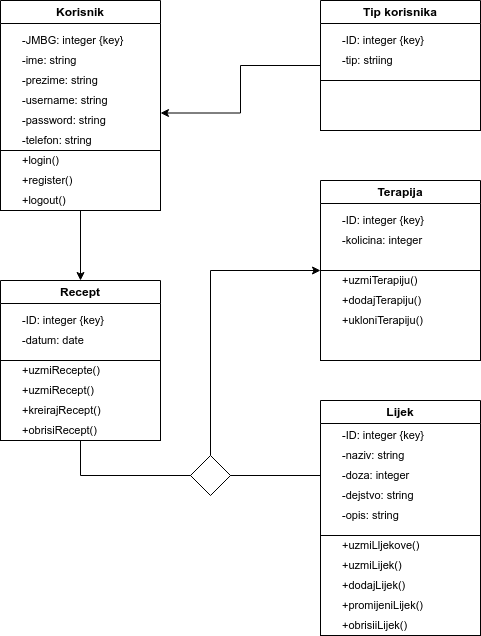

The diagram above was exported from draw.io. Its source (the exported page's mxGraphModel, read from the mxfile embedded in the PNG):
<mxGraphModel dx="1114" dy="562" grid="1" gridSize="10" guides="1" tooltips="1" connect="1" arrows="1" fold="1" page="1" pageScale="1" pageWidth="850" pageHeight="1100" background="#FFFFFF" math="0" shadow="0">
  <root>
    <mxCell id="0" />
    <mxCell id="1" parent="0" />
    <mxCell id="CcQS-1Ek8P0sDJ-V99tE-1" value="Korisnik" style="swimlane;whiteSpace=wrap;html=1;" parent="1" vertex="1">
      <mxGeometry x="160" y="40" width="160" height="150" as="geometry" />
    </mxCell>
    <mxCell id="CcQS-1Ek8P0sDJ-V99tE-11" value="-JMBG: integer {key}" style="text;html=1;align=left;verticalAlign=middle;whiteSpace=wrap;rounded=0;fontFamily=Helvetica;fontSize=11;fontColor=default;labelBackgroundColor=default;" parent="CcQS-1Ek8P0sDJ-V99tE-1" vertex="1">
      <mxGeometry x="20" y="30" width="120" height="20" as="geometry" />
    </mxCell>
    <mxCell id="CcQS-1Ek8P0sDJ-V99tE-12" value="-ime: string" style="text;html=1;align=left;verticalAlign=middle;whiteSpace=wrap;rounded=0;fontFamily=Helvetica;fontSize=11;fontColor=default;labelBackgroundColor=default;" parent="CcQS-1Ek8P0sDJ-V99tE-1" vertex="1">
      <mxGeometry x="20" y="50" width="120" height="20" as="geometry" />
    </mxCell>
    <mxCell id="CcQS-1Ek8P0sDJ-V99tE-13" value="-prezime: string&lt;span style=&quot;color: rgba(0, 0, 0, 0); font-family: monospace; font-size: 0px; text-wrap: nowrap; background-color: rgb(251, 251, 251);&quot;&gt;%3Cm:xGraphModel%3E%3Croot%3E%3CmxCell%20id%3D%220%22%2F%3E%3CmxCell%20id%3D%221%22%20parent%3D%220%22%2F%3E%3CmxCell%20id%3D%222%22%20value%3D%22ime%22%20style%3D%22text%3Bhtml%3D1%3Balign%3Dleft%3BverticalAlign%3Dmiddle%3BwhiteSpace%3Dwrap%3Brounded%3D0%3BfontFamily%3DHelvetica%3BfontSize%3D11%3BfontColor%3Ddefault%3BlabelBackgroundColor%3Ddefault%3B%22%20vertex%3D%221%22%20parent%3D%221%22%3E%3CmxGeometry%20x%3D%22300%22%20y%3D%2290%22%20width%3D%22120%22%20height%3D%2220%22%20as%3D%22geometry%22%2F%3E%3C%2FmxCell%3E%3C%2Froot%3E%3C%2FmxGraphModel%3E:&lt;/span&gt;" style="text;html=1;align=left;verticalAlign=middle;whiteSpace=wrap;rounded=0;fontFamily=Helvetica;fontSize=11;fontColor=default;labelBackgroundColor=default;" parent="CcQS-1Ek8P0sDJ-V99tE-1" vertex="1">
      <mxGeometry x="20" y="70" width="120" height="20" as="geometry" />
    </mxCell>
    <mxCell id="CcQS-1Ek8P0sDJ-V99tE-14" value="-username: string" style="text;html=1;align=left;verticalAlign=middle;whiteSpace=wrap;rounded=0;fontFamily=Helvetica;fontSize=11;fontColor=default;labelBackgroundColor=default;" parent="CcQS-1Ek8P0sDJ-V99tE-1" vertex="1">
      <mxGeometry x="20" y="90" width="120" height="20" as="geometry" />
    </mxCell>
    <mxCell id="CcQS-1Ek8P0sDJ-V99tE-15" value="-password: string" style="text;html=1;align=left;verticalAlign=middle;whiteSpace=wrap;rounded=0;fontFamily=Helvetica;fontSize=11;fontColor=default;labelBackgroundColor=default;" parent="CcQS-1Ek8P0sDJ-V99tE-1" vertex="1">
      <mxGeometry x="20" y="110" width="120" height="20" as="geometry" />
    </mxCell>
    <mxCell id="CcQS-1Ek8P0sDJ-V99tE-16" value="-telefon: string" style="text;html=1;align=left;verticalAlign=middle;whiteSpace=wrap;rounded=0;fontFamily=Helvetica;fontSize=11;fontColor=default;labelBackgroundColor=default;" parent="CcQS-1Ek8P0sDJ-V99tE-1" vertex="1">
      <mxGeometry x="20" y="130" width="120" height="20" as="geometry" />
    </mxCell>
    <mxCell id="ynKuuG3RPpc7D1CKSgus-24" style="edgeStyle=orthogonalEdgeStyle;rounded=0;orthogonalLoop=1;jettySize=auto;html=1;exitX=0;exitY=0.5;exitDx=0;exitDy=0;entryX=0.5;entryY=1;entryDx=0;entryDy=0;endArrow=none;endFill=0;" edge="1" parent="1" source="CcQS-1Ek8P0sDJ-V99tE-2" target="ynKuuG3RPpc7D1CKSgus-14">
      <mxGeometry relative="1" as="geometry" />
    </mxCell>
    <mxCell id="CcQS-1Ek8P0sDJ-V99tE-2" value="Lijek" style="swimlane;whiteSpace=wrap;html=1;" parent="1" vertex="1">
      <mxGeometry x="480" y="440" width="160" height="150" as="geometry" />
    </mxCell>
    <mxCell id="CcQS-1Ek8P0sDJ-V99tE-24" value="-ID: integer {key}" style="text;html=1;align=left;verticalAlign=middle;whiteSpace=wrap;rounded=0;fontFamily=Helvetica;fontSize=11;fontColor=default;labelBackgroundColor=default;" parent="CcQS-1Ek8P0sDJ-V99tE-2" vertex="1">
      <mxGeometry x="20" y="25" width="120" height="20" as="geometry" />
    </mxCell>
    <mxCell id="CcQS-1Ek8P0sDJ-V99tE-25" value="-naziv: string" style="text;html=1;align=left;verticalAlign=middle;whiteSpace=wrap;rounded=0;fontFamily=Helvetica;fontSize=11;fontColor=default;labelBackgroundColor=default;" parent="CcQS-1Ek8P0sDJ-V99tE-2" vertex="1">
      <mxGeometry x="20" y="45" width="120" height="20" as="geometry" />
    </mxCell>
    <mxCell id="CcQS-1Ek8P0sDJ-V99tE-26" value="-doza: integer" style="text;html=1;align=left;verticalAlign=middle;whiteSpace=wrap;rounded=0;fontFamily=Helvetica;fontSize=11;fontColor=default;labelBackgroundColor=default;" parent="CcQS-1Ek8P0sDJ-V99tE-2" vertex="1">
      <mxGeometry x="20" y="65" width="120" height="20" as="geometry" />
    </mxCell>
    <mxCell id="CcQS-1Ek8P0sDJ-V99tE-27" value="-dejstvo: string" style="text;html=1;align=left;verticalAlign=middle;whiteSpace=wrap;rounded=0;fontFamily=Helvetica;fontSize=11;fontColor=default;labelBackgroundColor=default;" parent="CcQS-1Ek8P0sDJ-V99tE-2" vertex="1">
      <mxGeometry x="20" y="85" width="120" height="20" as="geometry" />
    </mxCell>
    <mxCell id="CcQS-1Ek8P0sDJ-V99tE-28" value="-opis: string" style="text;html=1;align=left;verticalAlign=middle;whiteSpace=wrap;rounded=0;fontFamily=Helvetica;fontSize=11;fontColor=default;labelBackgroundColor=default;" parent="CcQS-1Ek8P0sDJ-V99tE-2" vertex="1">
      <mxGeometry x="20" y="105" width="120" height="20" as="geometry" />
    </mxCell>
    <mxCell id="ynKuuG3RPpc7D1CKSgus-28" style="edgeStyle=orthogonalEdgeStyle;rounded=0;orthogonalLoop=1;jettySize=auto;html=1;exitX=0;exitY=0.5;exitDx=0;exitDy=0;entryX=1;entryY=0.75;entryDx=0;entryDy=0;" edge="1" parent="1" source="CcQS-1Ek8P0sDJ-V99tE-3" target="CcQS-1Ek8P0sDJ-V99tE-1">
      <mxGeometry relative="1" as="geometry" />
    </mxCell>
    <mxCell id="CcQS-1Ek8P0sDJ-V99tE-3" value="Tip korisnika" style="swimlane;whiteSpace=wrap;html=1;" parent="1" vertex="1">
      <mxGeometry x="480" y="40" width="160" height="130" as="geometry" />
    </mxCell>
    <mxCell id="CcQS-1Ek8P0sDJ-V99tE-17" value="-ID: integer {key}" style="text;html=1;align=left;verticalAlign=middle;whiteSpace=wrap;rounded=0;fontFamily=Helvetica;fontSize=11;fontColor=default;labelBackgroundColor=default;" parent="CcQS-1Ek8P0sDJ-V99tE-3" vertex="1">
      <mxGeometry x="20" y="30" width="120" height="20" as="geometry" />
    </mxCell>
    <mxCell id="CcQS-1Ek8P0sDJ-V99tE-18" value="-tip: striing" style="text;html=1;align=left;verticalAlign=middle;whiteSpace=wrap;rounded=0;fontFamily=Helvetica;fontSize=11;fontColor=default;labelBackgroundColor=default;" parent="CcQS-1Ek8P0sDJ-V99tE-3" vertex="1">
      <mxGeometry x="20" y="50" width="120" height="20" as="geometry" />
    </mxCell>
    <mxCell id="ynKuuG3RPpc7D1CKSgus-5" value="" style="rounded=0;whiteSpace=wrap;html=1;" vertex="1" parent="CcQS-1Ek8P0sDJ-V99tE-3">
      <mxGeometry y="80" width="160" height="50" as="geometry" />
    </mxCell>
    <mxCell id="ynKuuG3RPpc7D1CKSgus-26" style="edgeStyle=orthogonalEdgeStyle;rounded=0;orthogonalLoop=1;jettySize=auto;html=1;exitX=0;exitY=0.5;exitDx=0;exitDy=0;entryX=0.5;entryY=0;entryDx=0;entryDy=0;startArrow=classic;startFill=1;endArrow=none;endFill=0;" edge="1" parent="1" source="CcQS-1Ek8P0sDJ-V99tE-4" target="ynKuuG3RPpc7D1CKSgus-25">
      <mxGeometry relative="1" as="geometry" />
    </mxCell>
    <mxCell id="CcQS-1Ek8P0sDJ-V99tE-4" value="Terapija" style="swimlane;whiteSpace=wrap;html=1;" parent="1" vertex="1">
      <mxGeometry x="480" y="220" width="160" height="180" as="geometry" />
    </mxCell>
    <mxCell id="CcQS-1Ek8P0sDJ-V99tE-21" value="-ID: integer {key}" style="text;html=1;align=left;verticalAlign=middle;whiteSpace=wrap;rounded=0;fontFamily=Helvetica;fontSize=11;fontColor=default;labelBackgroundColor=default;" parent="CcQS-1Ek8P0sDJ-V99tE-4" vertex="1">
      <mxGeometry x="20" y="30" width="120" height="20" as="geometry" />
    </mxCell>
    <mxCell id="CcQS-1Ek8P0sDJ-V99tE-22" value="-kolicina: integer" style="text;html=1;align=left;verticalAlign=middle;whiteSpace=wrap;rounded=0;fontFamily=Helvetica;fontSize=11;fontColor=default;labelBackgroundColor=default;" parent="CcQS-1Ek8P0sDJ-V99tE-4" vertex="1">
      <mxGeometry x="20" y="50" width="120" height="20" as="geometry" />
    </mxCell>
    <mxCell id="ynKuuG3RPpc7D1CKSgus-4" value="" style="rounded=0;whiteSpace=wrap;html=1;" vertex="1" parent="CcQS-1Ek8P0sDJ-V99tE-4">
      <mxGeometry y="90" width="160" height="90" as="geometry" />
    </mxCell>
    <mxCell id="ynKuuG3RPpc7D1CKSgus-21" value="+uzmiTerapiju()" style="text;html=1;align=left;verticalAlign=middle;whiteSpace=wrap;rounded=0;fontFamily=Helvetica;fontSize=11;fontColor=default;labelBackgroundColor=default;" vertex="1" parent="CcQS-1Ek8P0sDJ-V99tE-4">
      <mxGeometry x="20" y="90" width="120" height="20" as="geometry" />
    </mxCell>
    <mxCell id="ynKuuG3RPpc7D1CKSgus-22" value="+dodajTerapiju()" style="text;html=1;align=left;verticalAlign=middle;whiteSpace=wrap;rounded=0;fontFamily=Helvetica;fontSize=11;fontColor=default;labelBackgroundColor=default;" vertex="1" parent="CcQS-1Ek8P0sDJ-V99tE-4">
      <mxGeometry x="20" y="110" width="120" height="20" as="geometry" />
    </mxCell>
    <mxCell id="ynKuuG3RPpc7D1CKSgus-23" value="+ukloniTerapiju()" style="text;html=1;align=left;verticalAlign=middle;whiteSpace=wrap;rounded=0;fontFamily=Helvetica;fontSize=11;fontColor=default;labelBackgroundColor=default;" vertex="1" parent="CcQS-1Ek8P0sDJ-V99tE-4">
      <mxGeometry x="20" y="130" width="120" height="20" as="geometry" />
    </mxCell>
    <mxCell id="CcQS-1Ek8P0sDJ-V99tE-5" value="Recept" style="swimlane;whiteSpace=wrap;html=1;" parent="1" vertex="1">
      <mxGeometry x="160" y="320" width="160" height="160" as="geometry" />
    </mxCell>
    <mxCell id="CcQS-1Ek8P0sDJ-V99tE-19" value="-ID: integer {key}" style="text;html=1;align=left;verticalAlign=middle;whiteSpace=wrap;rounded=0;fontFamily=Helvetica;fontSize=11;fontColor=default;labelBackgroundColor=default;" parent="CcQS-1Ek8P0sDJ-V99tE-5" vertex="1">
      <mxGeometry x="20" y="30" width="120" height="20" as="geometry" />
    </mxCell>
    <mxCell id="CcQS-1Ek8P0sDJ-V99tE-20" value="-datum: date" style="text;html=1;align=left;verticalAlign=middle;whiteSpace=wrap;rounded=0;fontFamily=Helvetica;fontSize=11;fontColor=default;labelBackgroundColor=default;" parent="CcQS-1Ek8P0sDJ-V99tE-5" vertex="1">
      <mxGeometry x="20" y="50" width="120" height="20" as="geometry" />
    </mxCell>
    <mxCell id="ynKuuG3RPpc7D1CKSgus-2" value="" style="rounded=0;whiteSpace=wrap;html=1;" vertex="1" parent="CcQS-1Ek8P0sDJ-V99tE-5">
      <mxGeometry y="80" width="160" height="80" as="geometry" />
    </mxCell>
    <mxCell id="ynKuuG3RPpc7D1CKSgus-11" value="+uzmiRecepte()" style="text;html=1;align=left;verticalAlign=middle;whiteSpace=wrap;rounded=0;fontFamily=Helvetica;fontSize=11;fontColor=default;labelBackgroundColor=default;" vertex="1" parent="CcQS-1Ek8P0sDJ-V99tE-5">
      <mxGeometry x="20" y="80" width="120" height="20" as="geometry" />
    </mxCell>
    <mxCell id="ynKuuG3RPpc7D1CKSgus-12" value="+uzmiRecept()" style="text;html=1;align=left;verticalAlign=middle;whiteSpace=wrap;rounded=0;fontFamily=Helvetica;fontSize=11;fontColor=default;labelBackgroundColor=default;" vertex="1" parent="CcQS-1Ek8P0sDJ-V99tE-5">
      <mxGeometry x="20" y="100" width="120" height="20" as="geometry" />
    </mxCell>
    <mxCell id="ynKuuG3RPpc7D1CKSgus-13" value="+kreirajRecept()" style="text;html=1;align=left;verticalAlign=middle;whiteSpace=wrap;rounded=0;fontFamily=Helvetica;fontSize=11;fontColor=default;labelBackgroundColor=default;" vertex="1" parent="CcQS-1Ek8P0sDJ-V99tE-5">
      <mxGeometry x="20" y="120" width="120" height="20" as="geometry" />
    </mxCell>
    <mxCell id="ynKuuG3RPpc7D1CKSgus-14" value="+obrisiRecept()" style="text;html=1;align=left;verticalAlign=middle;whiteSpace=wrap;rounded=0;fontFamily=Helvetica;fontSize=11;fontColor=default;labelBackgroundColor=default;" vertex="1" parent="CcQS-1Ek8P0sDJ-V99tE-5">
      <mxGeometry x="20" y="140" width="120" height="20" as="geometry" />
    </mxCell>
    <mxCell id="ynKuuG3RPpc7D1CKSgus-1" value="" style="rounded=0;whiteSpace=wrap;html=1;" vertex="1" parent="1">
      <mxGeometry x="160" y="190" width="160" height="60" as="geometry" />
    </mxCell>
    <mxCell id="ynKuuG3RPpc7D1CKSgus-3" value="" style="rounded=0;whiteSpace=wrap;html=1;" vertex="1" parent="1">
      <mxGeometry x="480" y="575" width="160" height="100" as="geometry" />
    </mxCell>
    <mxCell id="ynKuuG3RPpc7D1CKSgus-8" value="+login()" style="text;html=1;align=left;verticalAlign=middle;whiteSpace=wrap;rounded=0;fontFamily=Helvetica;fontSize=11;fontColor=default;labelBackgroundColor=default;" vertex="1" parent="1">
      <mxGeometry x="180" y="190" width="120" height="20" as="geometry" />
    </mxCell>
    <mxCell id="ynKuuG3RPpc7D1CKSgus-9" value="+register()" style="text;html=1;align=left;verticalAlign=middle;whiteSpace=wrap;rounded=0;fontFamily=Helvetica;fontSize=11;fontColor=default;labelBackgroundColor=default;" vertex="1" parent="1">
      <mxGeometry x="180" y="210" width="120" height="20" as="geometry" />
    </mxCell>
    <mxCell id="ynKuuG3RPpc7D1CKSgus-27" style="edgeStyle=orthogonalEdgeStyle;rounded=0;orthogonalLoop=1;jettySize=auto;html=1;exitX=0.5;exitY=1;exitDx=0;exitDy=0;entryX=0.5;entryY=0;entryDx=0;entryDy=0;" edge="1" parent="1" source="ynKuuG3RPpc7D1CKSgus-10" target="CcQS-1Ek8P0sDJ-V99tE-5">
      <mxGeometry relative="1" as="geometry" />
    </mxCell>
    <mxCell id="ynKuuG3RPpc7D1CKSgus-10" value="+logout()" style="text;html=1;align=left;verticalAlign=middle;whiteSpace=wrap;rounded=0;fontFamily=Helvetica;fontSize=11;fontColor=default;labelBackgroundColor=default;" vertex="1" parent="1">
      <mxGeometry x="180" y="230" width="120" height="20" as="geometry" />
    </mxCell>
    <mxCell id="ynKuuG3RPpc7D1CKSgus-16" value="+uzmiLljekove()" style="text;html=1;align=left;verticalAlign=middle;whiteSpace=wrap;rounded=0;fontFamily=Helvetica;fontSize=11;fontColor=default;labelBackgroundColor=default;" vertex="1" parent="1">
      <mxGeometry x="500" y="575" width="120" height="20" as="geometry" />
    </mxCell>
    <mxCell id="ynKuuG3RPpc7D1CKSgus-17" value="+uzmiLijek()" style="text;html=1;align=left;verticalAlign=middle;whiteSpace=wrap;rounded=0;fontFamily=Helvetica;fontSize=11;fontColor=default;labelBackgroundColor=default;" vertex="1" parent="1">
      <mxGeometry x="500" y="595" width="120" height="20" as="geometry" />
    </mxCell>
    <mxCell id="ynKuuG3RPpc7D1CKSgus-18" value="+dodajLijek()" style="text;html=1;align=left;verticalAlign=middle;whiteSpace=wrap;rounded=0;fontFamily=Helvetica;fontSize=11;fontColor=default;labelBackgroundColor=default;" vertex="1" parent="1">
      <mxGeometry x="500" y="615" width="120" height="20" as="geometry" />
    </mxCell>
    <mxCell id="ynKuuG3RPpc7D1CKSgus-19" value="+promijeniLijek()" style="text;html=1;align=left;verticalAlign=middle;whiteSpace=wrap;rounded=0;fontFamily=Helvetica;fontSize=11;fontColor=default;labelBackgroundColor=default;" vertex="1" parent="1">
      <mxGeometry x="500" y="635" width="120" height="20" as="geometry" />
    </mxCell>
    <mxCell id="ynKuuG3RPpc7D1CKSgus-20" value="+obrisiiLijek()" style="text;html=1;align=left;verticalAlign=middle;whiteSpace=wrap;rounded=0;fontFamily=Helvetica;fontSize=11;fontColor=default;labelBackgroundColor=default;" vertex="1" parent="1">
      <mxGeometry x="500" y="655" width="120" height="20" as="geometry" />
    </mxCell>
    <mxCell id="ynKuuG3RPpc7D1CKSgus-25" value="" style="rhombus;whiteSpace=wrap;html=1;" vertex="1" parent="1">
      <mxGeometry x="350" y="495" width="40" height="40" as="geometry" />
    </mxCell>
  </root>
</mxGraphModel>